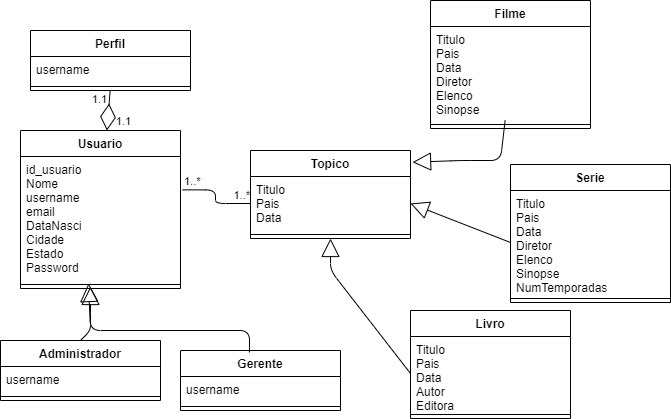

The diagram above was exported from draw.io. Its source (the exported page's mxGraphModel, read from the mxfile embedded in the PNG):
<mxGraphModel dx="820" dy="450" grid="1" gridSize="10" guides="1" tooltips="1" connect="1" arrows="1" fold="1" page="1" pageScale="1" pageWidth="827" pageHeight="1169" math="0" shadow="0">
  <root>
    <mxCell id="0" />
    <mxCell id="1" parent="0" />
    <mxCell id="H46MltUnYjhomS0DkwO5-1" value="Perfil" style="swimlane;fontStyle=1;align=center;verticalAlign=top;childLayout=stackLayout;horizontal=1;startSize=26;horizontalStack=0;resizeParent=1;resizeParentMax=0;resizeLast=0;collapsible=1;marginBottom=0;" vertex="1" parent="1">
      <mxGeometry x="100" y="310" width="160" height="60" as="geometry" />
    </mxCell>
    <mxCell id="H46MltUnYjhomS0DkwO5-2" value="username" style="text;strokeColor=none;fillColor=none;align=left;verticalAlign=top;spacingLeft=4;spacingRight=4;overflow=hidden;rotatable=0;points=[[0,0.5],[1,0.5]];portConstraint=eastwest;" vertex="1" parent="H46MltUnYjhomS0DkwO5-1">
      <mxGeometry y="26" width="160" height="26" as="geometry" />
    </mxCell>
    <mxCell id="H46MltUnYjhomS0DkwO5-3" value="" style="line;strokeWidth=1;fillColor=none;align=left;verticalAlign=middle;spacingTop=-1;spacingLeft=3;spacingRight=3;rotatable=0;labelPosition=right;points=[];portConstraint=eastwest;" vertex="1" parent="H46MltUnYjhomS0DkwO5-1">
      <mxGeometry y="52" width="160" height="8" as="geometry" />
    </mxCell>
    <mxCell id="H46MltUnYjhomS0DkwO5-5" value="Usuario" style="swimlane;fontStyle=1;align=center;verticalAlign=top;childLayout=stackLayout;horizontal=1;startSize=26;horizontalStack=0;resizeParent=1;resizeParentMax=0;resizeLast=0;collapsible=1;marginBottom=0;" vertex="1" parent="1">
      <mxGeometry x="90" y="410" width="160" height="158" as="geometry" />
    </mxCell>
    <mxCell id="H46MltUnYjhomS0DkwO5-6" value="id_usuario&#10;Nome&#10;username&#10;email&#10;DataNasci&#10;Cidade&#10;Estado&#10;Password" style="text;strokeColor=none;fillColor=none;align=left;verticalAlign=top;spacingLeft=4;spacingRight=4;overflow=hidden;rotatable=0;points=[[0,0.5],[1,0.5]];portConstraint=eastwest;" vertex="1" parent="H46MltUnYjhomS0DkwO5-5">
      <mxGeometry y="26" width="160" height="124" as="geometry" />
    </mxCell>
    <mxCell id="H46MltUnYjhomS0DkwO5-7" value="" style="line;strokeWidth=1;fillColor=none;align=left;verticalAlign=middle;spacingTop=-1;spacingLeft=3;spacingRight=3;rotatable=0;labelPosition=right;points=[];portConstraint=eastwest;" vertex="1" parent="H46MltUnYjhomS0DkwO5-5">
      <mxGeometry y="150" width="160" height="8" as="geometry" />
    </mxCell>
    <mxCell id="H46MltUnYjhomS0DkwO5-8" value="Administrador" style="swimlane;fontStyle=1;align=center;verticalAlign=top;childLayout=stackLayout;horizontal=1;startSize=26;horizontalStack=0;resizeParent=1;resizeParentMax=0;resizeLast=0;collapsible=1;marginBottom=0;" vertex="1" parent="1">
      <mxGeometry x="70" y="620" width="160" height="60" as="geometry" />
    </mxCell>
    <mxCell id="H46MltUnYjhomS0DkwO5-9" value="username" style="text;strokeColor=none;fillColor=none;align=left;verticalAlign=top;spacingLeft=4;spacingRight=4;overflow=hidden;rotatable=0;points=[[0,0.5],[1,0.5]];portConstraint=eastwest;" vertex="1" parent="H46MltUnYjhomS0DkwO5-8">
      <mxGeometry y="26" width="160" height="26" as="geometry" />
    </mxCell>
    <mxCell id="H46MltUnYjhomS0DkwO5-10" value="" style="line;strokeWidth=1;fillColor=none;align=left;verticalAlign=middle;spacingTop=-1;spacingLeft=3;spacingRight=3;rotatable=0;labelPosition=right;points=[];portConstraint=eastwest;" vertex="1" parent="H46MltUnYjhomS0DkwO5-8">
      <mxGeometry y="52" width="160" height="8" as="geometry" />
    </mxCell>
    <mxCell id="H46MltUnYjhomS0DkwO5-11" value="Gerente" style="swimlane;fontStyle=1;align=center;verticalAlign=top;childLayout=stackLayout;horizontal=1;startSize=26;horizontalStack=0;resizeParent=1;resizeParentMax=0;resizeLast=0;collapsible=1;marginBottom=0;" vertex="1" parent="1">
      <mxGeometry x="250" y="630" width="160" height="60" as="geometry" />
    </mxCell>
    <mxCell id="H46MltUnYjhomS0DkwO5-12" value="username" style="text;strokeColor=none;fillColor=none;align=left;verticalAlign=top;spacingLeft=4;spacingRight=4;overflow=hidden;rotatable=0;points=[[0,0.5],[1,0.5]];portConstraint=eastwest;" vertex="1" parent="H46MltUnYjhomS0DkwO5-11">
      <mxGeometry y="26" width="160" height="26" as="geometry" />
    </mxCell>
    <mxCell id="H46MltUnYjhomS0DkwO5-13" value="" style="line;strokeWidth=1;fillColor=none;align=left;verticalAlign=middle;spacingTop=-1;spacingLeft=3;spacingRight=3;rotatable=0;labelPosition=right;points=[];portConstraint=eastwest;" vertex="1" parent="H46MltUnYjhomS0DkwO5-11">
      <mxGeometry y="52" width="160" height="8" as="geometry" />
    </mxCell>
    <mxCell id="H46MltUnYjhomS0DkwO5-14" value="Topico" style="swimlane;fontStyle=1;align=center;verticalAlign=top;childLayout=stackLayout;horizontal=1;startSize=26;horizontalStack=0;resizeParent=1;resizeParentMax=0;resizeLast=0;collapsible=1;marginBottom=0;" vertex="1" parent="1">
      <mxGeometry x="320" y="430" width="160" height="88" as="geometry" />
    </mxCell>
    <mxCell id="H46MltUnYjhomS0DkwO5-15" value="Titulo&#10;Pais&#10;Data" style="text;strokeColor=none;fillColor=none;align=left;verticalAlign=top;spacingLeft=4;spacingRight=4;overflow=hidden;rotatable=0;points=[[0,0.5],[1,0.5]];portConstraint=eastwest;" vertex="1" parent="H46MltUnYjhomS0DkwO5-14">
      <mxGeometry y="26" width="160" height="54" as="geometry" />
    </mxCell>
    <mxCell id="H46MltUnYjhomS0DkwO5-16" value="" style="line;strokeWidth=1;fillColor=none;align=left;verticalAlign=middle;spacingTop=-1;spacingLeft=3;spacingRight=3;rotatable=0;labelPosition=right;points=[];portConstraint=eastwest;" vertex="1" parent="H46MltUnYjhomS0DkwO5-14">
      <mxGeometry y="80" width="160" height="8" as="geometry" />
    </mxCell>
    <mxCell id="H46MltUnYjhomS0DkwO5-17" value="Filme" style="swimlane;fontStyle=1;align=center;verticalAlign=top;childLayout=stackLayout;horizontal=1;startSize=26;horizontalStack=0;resizeParent=1;resizeParentMax=0;resizeLast=0;collapsible=1;marginBottom=0;" vertex="1" parent="1">
      <mxGeometry x="500" y="280" width="160" height="128" as="geometry" />
    </mxCell>
    <mxCell id="H46MltUnYjhomS0DkwO5-18" value="Titulo&#10;Pais&#10;Data&#10;Diretor&#10;Elenco&#10;Sinopse" style="text;strokeColor=none;fillColor=none;align=left;verticalAlign=top;spacingLeft=4;spacingRight=4;overflow=hidden;rotatable=0;points=[[0,0.5],[1,0.5]];portConstraint=eastwest;" vertex="1" parent="H46MltUnYjhomS0DkwO5-17">
      <mxGeometry y="26" width="160" height="94" as="geometry" />
    </mxCell>
    <mxCell id="H46MltUnYjhomS0DkwO5-19" value="" style="line;strokeWidth=1;fillColor=none;align=left;verticalAlign=middle;spacingTop=-1;spacingLeft=3;spacingRight=3;rotatable=0;labelPosition=right;points=[];portConstraint=eastwest;" vertex="1" parent="H46MltUnYjhomS0DkwO5-17">
      <mxGeometry y="120" width="160" height="8" as="geometry" />
    </mxCell>
    <mxCell id="H46MltUnYjhomS0DkwO5-20" value="Serie" style="swimlane;fontStyle=1;align=center;verticalAlign=top;childLayout=stackLayout;horizontal=1;startSize=26;horizontalStack=0;resizeParent=1;resizeParentMax=0;resizeLast=0;collapsible=1;marginBottom=0;" vertex="1" parent="1">
      <mxGeometry x="580" y="444" width="160" height="138" as="geometry" />
    </mxCell>
    <mxCell id="H46MltUnYjhomS0DkwO5-21" value="Titulo&#10;Pais&#10;Data&#10;Diretor&#10;Elenco&#10;Sinopse&#10;NumTemporadas" style="text;strokeColor=none;fillColor=none;align=left;verticalAlign=top;spacingLeft=4;spacingRight=4;overflow=hidden;rotatable=0;points=[[0,0.5],[1,0.5]];portConstraint=eastwest;" vertex="1" parent="H46MltUnYjhomS0DkwO5-20">
      <mxGeometry y="26" width="160" height="104" as="geometry" />
    </mxCell>
    <mxCell id="H46MltUnYjhomS0DkwO5-22" value="" style="line;strokeWidth=1;fillColor=none;align=left;verticalAlign=middle;spacingTop=-1;spacingLeft=3;spacingRight=3;rotatable=0;labelPosition=right;points=[];portConstraint=eastwest;" vertex="1" parent="H46MltUnYjhomS0DkwO5-20">
      <mxGeometry y="130" width="160" height="8" as="geometry" />
    </mxCell>
    <mxCell id="H46MltUnYjhomS0DkwO5-23" value="Livro" style="swimlane;fontStyle=1;align=center;verticalAlign=top;childLayout=stackLayout;horizontal=1;startSize=26;horizontalStack=0;resizeParent=1;resizeParentMax=0;resizeLast=0;collapsible=1;marginBottom=0;" vertex="1" parent="1">
      <mxGeometry x="480" y="590" width="160" height="108" as="geometry" />
    </mxCell>
    <mxCell id="H46MltUnYjhomS0DkwO5-24" value="Titulo&#10;Pais&#10;Data&#10;Autor&#10;Editora" style="text;strokeColor=none;fillColor=none;align=left;verticalAlign=top;spacingLeft=4;spacingRight=4;overflow=hidden;rotatable=0;points=[[0,0.5],[1,0.5]];portConstraint=eastwest;" vertex="1" parent="H46MltUnYjhomS0DkwO5-23">
      <mxGeometry y="26" width="160" height="74" as="geometry" />
    </mxCell>
    <mxCell id="H46MltUnYjhomS0DkwO5-25" value="" style="line;strokeWidth=1;fillColor=none;align=left;verticalAlign=middle;spacingTop=-1;spacingLeft=3;spacingRight=3;rotatable=0;labelPosition=right;points=[];portConstraint=eastwest;" vertex="1" parent="H46MltUnYjhomS0DkwO5-23">
      <mxGeometry y="100" width="160" height="8" as="geometry" />
    </mxCell>
    <mxCell id="H46MltUnYjhomS0DkwO5-26" value="" style="endArrow=diamondThin;endFill=0;endSize=24;html=1;labelBackgroundColor=#ffffff;fontColor=#000000;" edge="1" parent="1" source="H46MltUnYjhomS0DkwO5-3" target="H46MltUnYjhomS0DkwO5-5">
      <mxGeometry width="160" relative="1" as="geometry">
        <mxPoint x="266" y="530" as="sourcePoint" />
        <mxPoint x="382" y="583.0803571428571" as="targetPoint" />
      </mxGeometry>
    </mxCell>
    <mxCell id="H46MltUnYjhomS0DkwO5-27" value="1.1" style="edgeLabel;html=1;align=center;verticalAlign=middle;resizable=0;points=[];fontColor=#000000;" vertex="1" connectable="0" parent="H46MltUnYjhomS0DkwO5-26">
      <mxGeometry x="0.2815" relative="1" as="geometry">
        <mxPoint x="15" y="5" as="offset" />
      </mxGeometry>
    </mxCell>
    <mxCell id="H46MltUnYjhomS0DkwO5-28" value="1.1" style="edgeLabel;html=1;align=center;verticalAlign=middle;resizable=0;points=[];fontColor=#000000;" vertex="1" connectable="0" parent="H46MltUnYjhomS0DkwO5-26">
      <mxGeometry x="-0.7114" y="-3" relative="1" as="geometry">
        <mxPoint x="-8" y="3" as="offset" />
      </mxGeometry>
    </mxCell>
    <mxCell id="H46MltUnYjhomS0DkwO5-29" value="" style="endArrow=none;html=1;edgeStyle=orthogonalEdgeStyle;labelBackgroundColor=#ffffff;fontColor=#000000;exitX=1.013;exitY=0.269;exitDx=0;exitDy=0;exitPerimeter=0;" edge="1" parent="1" source="H46MltUnYjhomS0DkwO5-6" target="H46MltUnYjhomS0DkwO5-15">
      <mxGeometry relative="1" as="geometry">
        <mxPoint x="598" y="480.75" as="sourcePoint" />
        <mxPoint x="450" y="481" as="targetPoint" />
      </mxGeometry>
    </mxCell>
    <mxCell id="H46MltUnYjhomS0DkwO5-30" value="1..*" style="edgeLabel;resizable=0;html=1;align=left;verticalAlign=bottom;" connectable="0" vertex="1" parent="H46MltUnYjhomS0DkwO5-29">
      <mxGeometry x="-1" relative="1" as="geometry" />
    </mxCell>
    <mxCell id="H46MltUnYjhomS0DkwO5-31" value="1..*" style="edgeLabel;resizable=0;html=1;align=right;verticalAlign=bottom;" connectable="0" vertex="1" parent="H46MltUnYjhomS0DkwO5-29">
      <mxGeometry x="1" relative="1" as="geometry" />
    </mxCell>
    <mxCell id="H46MltUnYjhomS0DkwO5-32" value="" style="endArrow=block;endSize=16;endFill=0;html=1;labelBackgroundColor=#ffffff;fontColor=#000000;exitX=0.5;exitY=0;exitDx=0;exitDy=0;" edge="1" parent="1" source="H46MltUnYjhomS0DkwO5-8">
      <mxGeometry width="160" relative="1" as="geometry">
        <mxPoint x="231" y="759" as="sourcePoint" />
        <mxPoint x="160" y="566" as="targetPoint" />
        <Array as="points">
          <mxPoint x="160" y="610" />
          <mxPoint x="160" y="600" />
        </Array>
      </mxGeometry>
    </mxCell>
    <mxCell id="H46MltUnYjhomS0DkwO5-33" value="" style="endArrow=block;endSize=16;endFill=0;html=1;labelBackgroundColor=#ffffff;fontColor=#000000;exitX=0.431;exitY=0.033;exitDx=0;exitDy=0;exitPerimeter=0;entryX=0.425;entryY=0.375;entryDx=0;entryDy=0;entryPerimeter=0;" edge="1" parent="1" source="H46MltUnYjhomS0DkwO5-11" target="H46MltUnYjhomS0DkwO5-7">
      <mxGeometry x="-0.5974" y="-105" width="160" relative="1" as="geometry">
        <mxPoint x="573.5" y="771" as="sourcePoint" />
        <mxPoint x="160" y="570" as="targetPoint" />
        <Array as="points">
          <mxPoint x="319" y="610" />
          <mxPoint x="160" y="610" />
        </Array>
        <mxPoint x="101" y="78" as="offset" />
      </mxGeometry>
    </mxCell>
    <mxCell id="H46MltUnYjhomS0DkwO5-34" value="" style="endArrow=block;endSize=16;endFill=0;html=1;labelBackgroundColor=#ffffff;fontColor=#000000;entryX=0.5;entryY=1;entryDx=0;entryDy=0;exitX=0;exitY=0.5;exitDx=0;exitDy=0;" edge="1" parent="1" source="H46MltUnYjhomS0DkwO5-24" target="H46MltUnYjhomS0DkwO5-14">
      <mxGeometry x="-0.5974" y="-105" width="160" relative="1" as="geometry">
        <mxPoint x="658" y="570" as="sourcePoint" />
        <mxPoint x="492" y="706" as="targetPoint" />
        <Array as="points">
          <mxPoint x="400" y="550" />
        </Array>
        <mxPoint x="101" y="78" as="offset" />
      </mxGeometry>
    </mxCell>
    <mxCell id="H46MltUnYjhomS0DkwO5-35" value="" style="endArrow=block;endSize=16;endFill=0;html=1;labelBackgroundColor=#ffffff;fontColor=#000000;exitX=0;exitY=0.5;exitDx=0;exitDy=0;entryX=1;entryY=0.5;entryDx=0;entryDy=0;" edge="1" parent="1" source="H46MltUnYjhomS0DkwO5-21" target="H46MltUnYjhomS0DkwO5-15">
      <mxGeometry x="-0.5974" y="-105" width="160" relative="1" as="geometry">
        <mxPoint x="593.5" y="791" as="sourcePoint" />
        <mxPoint x="502" y="716" as="targetPoint" />
        <Array as="points" />
        <mxPoint x="101" y="78" as="offset" />
      </mxGeometry>
    </mxCell>
    <mxCell id="H46MltUnYjhomS0DkwO5-36" value="" style="endArrow=block;endSize=16;endFill=0;html=1;labelBackgroundColor=#ffffff;fontColor=#000000;entryX=1.013;entryY=0.133;entryDx=0;entryDy=0;entryPerimeter=0;" edge="1" parent="1" source="H46MltUnYjhomS0DkwO5-18" target="H46MltUnYjhomS0DkwO5-14">
      <mxGeometry x="-0.5974" y="-105" width="160" relative="1" as="geometry">
        <mxPoint x="660" y="410" as="sourcePoint" />
        <mxPoint x="512" y="726" as="targetPoint" />
        <Array as="points">
          <mxPoint x="570" y="440" />
          <mxPoint x="530" y="440" />
        </Array>
        <mxPoint x="101" y="78" as="offset" />
      </mxGeometry>
    </mxCell>
  </root>
</mxGraphModel>